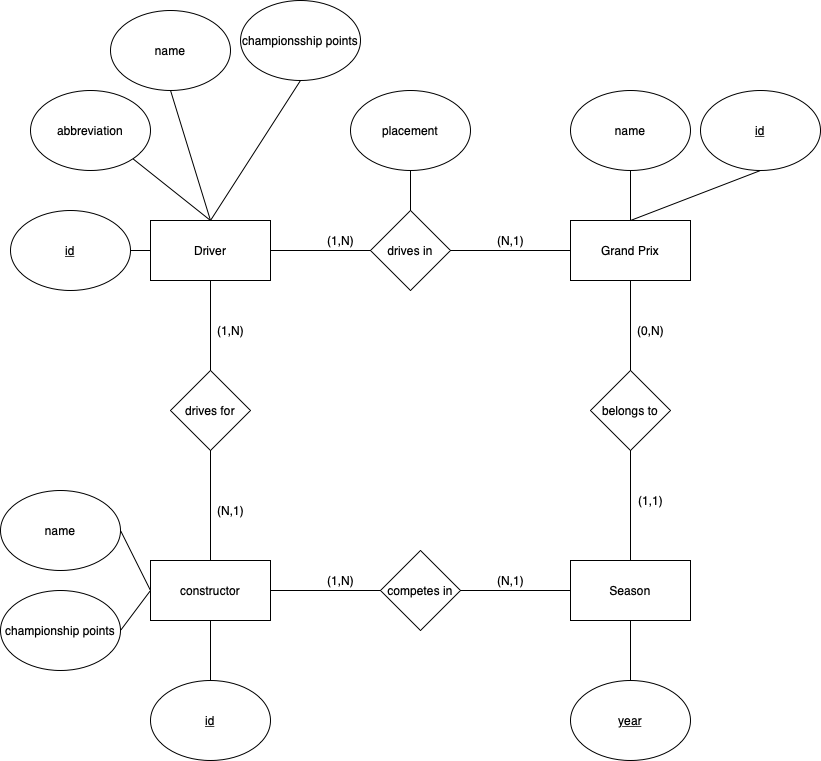

The diagram above was exported from draw.io. Its source (the exported page's mxGraphModel, read from the mxfile embedded in the PNG):
<mxGraphModel dx="1018" dy="621" grid="1" gridSize="10" guides="1" tooltips="1" connect="1" arrows="1" fold="1" page="1" pageScale="1" pageWidth="850" pageHeight="1100" math="0" shadow="0" extFonts="Permanent Marker^https://fonts.googleapis.com/css?family=Permanent+Marker">
  <root>
    <mxCell id="0" />
    <mxCell id="1" parent="0" />
    <mxCell id="2qur2zlhrjjI3eMxxmOB-1" value="Driver" style="rounded=0;whiteSpace=wrap;html=1;" parent="1" vertex="1">
      <mxGeometry x="170" y="320" width="120" height="60" as="geometry" />
    </mxCell>
    <mxCell id="2qur2zlhrjjI3eMxxmOB-2" value="Grand Prix" style="rounded=0;whiteSpace=wrap;html=1;" parent="1" vertex="1">
      <mxGeometry x="590" y="320" width="120" height="60" as="geometry" />
    </mxCell>
    <mxCell id="2qur2zlhrjjI3eMxxmOB-3" value="constructor" style="rounded=0;whiteSpace=wrap;html=1;" parent="1" vertex="1">
      <mxGeometry x="170" y="660" width="120" height="60" as="geometry" />
    </mxCell>
    <mxCell id="2qur2zlhrjjI3eMxxmOB-4" value="Season" style="rounded=0;whiteSpace=wrap;html=1;" parent="1" vertex="1">
      <mxGeometry x="590" y="660" width="120" height="60" as="geometry" />
    </mxCell>
    <mxCell id="2qur2zlhrjjI3eMxxmOB-5" value="abbreviation" style="ellipse;whiteSpace=wrap;html=1;" parent="1" vertex="1">
      <mxGeometry x="50" y="190" width="120" height="80" as="geometry" />
    </mxCell>
    <mxCell id="2qur2zlhrjjI3eMxxmOB-9" value="" style="endArrow=none;html=1;rounded=0;entryX=1;entryY=1;entryDx=0;entryDy=0;exitX=0.5;exitY=0;exitDx=0;exitDy=0;" parent="1" source="2qur2zlhrjjI3eMxxmOB-1" target="2qur2zlhrjjI3eMxxmOB-5" edge="1">
      <mxGeometry width="50" height="50" relative="1" as="geometry">
        <mxPoint x="430" y="670" as="sourcePoint" />
        <mxPoint x="480" y="620" as="targetPoint" />
      </mxGeometry>
    </mxCell>
    <mxCell id="2qur2zlhrjjI3eMxxmOB-10" value="name" style="ellipse;whiteSpace=wrap;html=1;" parent="1" vertex="1">
      <mxGeometry x="130" y="110" width="120" height="80" as="geometry" />
    </mxCell>
    <mxCell id="2qur2zlhrjjI3eMxxmOB-11" value="" style="endArrow=none;html=1;rounded=0;entryX=0.5;entryY=1;entryDx=0;entryDy=0;exitX=0.5;exitY=0;exitDx=0;exitDy=0;" parent="1" source="2qur2zlhrjjI3eMxxmOB-1" target="2qur2zlhrjjI3eMxxmOB-10" edge="1">
      <mxGeometry width="50" height="50" relative="1" as="geometry">
        <mxPoint x="430" y="670" as="sourcePoint" />
        <mxPoint x="480" y="620" as="targetPoint" />
      </mxGeometry>
    </mxCell>
    <mxCell id="2qur2zlhrjjI3eMxxmOB-12" value="championsship points" style="ellipse;whiteSpace=wrap;html=1;" parent="1" vertex="1">
      <mxGeometry x="260" y="100" width="120" height="80" as="geometry" />
    </mxCell>
    <mxCell id="2qur2zlhrjjI3eMxxmOB-14" value="" style="endArrow=none;html=1;rounded=0;entryX=0.5;entryY=1;entryDx=0;entryDy=0;exitX=0.5;exitY=0;exitDx=0;exitDy=0;" parent="1" source="2qur2zlhrjjI3eMxxmOB-1" target="2qur2zlhrjjI3eMxxmOB-12" edge="1">
      <mxGeometry width="50" height="50" relative="1" as="geometry">
        <mxPoint x="430" y="670" as="sourcePoint" />
        <mxPoint x="480" y="620" as="targetPoint" />
      </mxGeometry>
    </mxCell>
    <mxCell id="2qur2zlhrjjI3eMxxmOB-15" value="championship points" style="ellipse;whiteSpace=wrap;html=1;" parent="1" vertex="1">
      <mxGeometry x="20" y="690" width="120" height="80" as="geometry" />
    </mxCell>
    <mxCell id="2qur2zlhrjjI3eMxxmOB-16" value="name" style="ellipse;whiteSpace=wrap;html=1;" parent="1" vertex="1">
      <mxGeometry x="20" y="590" width="120" height="80" as="geometry" />
    </mxCell>
    <mxCell id="2qur2zlhrjjI3eMxxmOB-18" value="" style="endArrow=none;html=1;rounded=0;entryX=0;entryY=0.5;entryDx=0;entryDy=0;exitX=1;exitY=0.5;exitDx=0;exitDy=0;" parent="1" source="2qur2zlhrjjI3eMxxmOB-16" target="2qur2zlhrjjI3eMxxmOB-3" edge="1">
      <mxGeometry width="50" height="50" relative="1" as="geometry">
        <mxPoint x="190" y="740" as="sourcePoint" />
        <mxPoint x="480" y="620" as="targetPoint" />
      </mxGeometry>
    </mxCell>
    <mxCell id="2qur2zlhrjjI3eMxxmOB-19" value="" style="endArrow=none;html=1;rounded=0;entryX=0.5;entryY=1;entryDx=0;entryDy=0;exitX=0.5;exitY=0;exitDx=0;exitDy=0;" parent="1" source="2qur2zlhrjjI3eMxxmOB-22" target="2qur2zlhrjjI3eMxxmOB-1" edge="1">
      <mxGeometry width="50" height="50" relative="1" as="geometry">
        <mxPoint x="350" y="490" as="sourcePoint" />
        <mxPoint x="480" y="620" as="targetPoint" />
      </mxGeometry>
    </mxCell>
    <mxCell id="2qur2zlhrjjI3eMxxmOB-22" value="drives for" style="rhombus;whiteSpace=wrap;html=1;" parent="1" vertex="1">
      <mxGeometry x="190" y="470" width="80" height="80" as="geometry" />
    </mxCell>
    <mxCell id="2qur2zlhrjjI3eMxxmOB-23" value="" style="endArrow=none;html=1;rounded=0;entryX=0.5;entryY=1;entryDx=0;entryDy=0;" parent="1" source="2qur2zlhrjjI3eMxxmOB-3" target="2qur2zlhrjjI3eMxxmOB-22" edge="1">
      <mxGeometry width="50" height="50" relative="1" as="geometry">
        <mxPoint x="229.5" y="620" as="sourcePoint" />
        <mxPoint x="230" y="570" as="targetPoint" />
      </mxGeometry>
    </mxCell>
    <mxCell id="2qur2zlhrjjI3eMxxmOB-25" value="" style="endArrow=none;html=1;rounded=0;exitX=1;exitY=0.5;exitDx=0;exitDy=0;entryX=0;entryY=0.5;entryDx=0;entryDy=0;" parent="1" source="2qur2zlhrjjI3eMxxmOB-15" target="2qur2zlhrjjI3eMxxmOB-3" edge="1">
      <mxGeometry width="50" height="50" relative="1" as="geometry">
        <mxPoint x="430" y="670" as="sourcePoint" />
        <mxPoint x="480" y="620" as="targetPoint" />
      </mxGeometry>
    </mxCell>
    <mxCell id="2qur2zlhrjjI3eMxxmOB-26" value="drives in" style="rhombus;whiteSpace=wrap;html=1;" parent="1" vertex="1">
      <mxGeometry x="390" y="310" width="80" height="80" as="geometry" />
    </mxCell>
    <mxCell id="2qur2zlhrjjI3eMxxmOB-27" value="" style="endArrow=none;html=1;rounded=0;entryX=0;entryY=0.5;entryDx=0;entryDy=0;" parent="1" source="2qur2zlhrjjI3eMxxmOB-1" target="2qur2zlhrjjI3eMxxmOB-26" edge="1">
      <mxGeometry width="50" height="50" relative="1" as="geometry">
        <mxPoint x="370" y="540" as="sourcePoint" />
        <mxPoint x="420" y="490" as="targetPoint" />
      </mxGeometry>
    </mxCell>
    <mxCell id="2qur2zlhrjjI3eMxxmOB-28" value="" style="endArrow=none;html=1;rounded=0;entryX=1;entryY=0.5;entryDx=0;entryDy=0;exitX=0;exitY=0.5;exitDx=0;exitDy=0;" parent="1" source="2qur2zlhrjjI3eMxxmOB-2" target="2qur2zlhrjjI3eMxxmOB-26" edge="1">
      <mxGeometry width="50" height="50" relative="1" as="geometry">
        <mxPoint x="370" y="540" as="sourcePoint" />
        <mxPoint x="420" y="490" as="targetPoint" />
      </mxGeometry>
    </mxCell>
    <mxCell id="2qur2zlhrjjI3eMxxmOB-29" value="placement" style="ellipse;whiteSpace=wrap;html=1;" parent="1" vertex="1">
      <mxGeometry x="370" y="190" width="120" height="80" as="geometry" />
    </mxCell>
    <mxCell id="2qur2zlhrjjI3eMxxmOB-30" value="" style="endArrow=none;html=1;rounded=0;entryX=0.5;entryY=1;entryDx=0;entryDy=0;exitX=0.5;exitY=0;exitDx=0;exitDy=0;" parent="1" source="2qur2zlhrjjI3eMxxmOB-26" target="2qur2zlhrjjI3eMxxmOB-29" edge="1">
      <mxGeometry width="50" height="50" relative="1" as="geometry">
        <mxPoint x="370" y="540" as="sourcePoint" />
        <mxPoint x="420" y="490" as="targetPoint" />
      </mxGeometry>
    </mxCell>
    <mxCell id="2qur2zlhrjjI3eMxxmOB-33" value="competes in" style="rhombus;whiteSpace=wrap;html=1;" parent="1" vertex="1">
      <mxGeometry x="400" y="650" width="80" height="80" as="geometry" />
    </mxCell>
    <mxCell id="2qur2zlhrjjI3eMxxmOB-34" value="" style="endArrow=none;html=1;rounded=0;exitX=1;exitY=0.5;exitDx=0;exitDy=0;entryX=0;entryY=0.5;entryDx=0;entryDy=0;" parent="1" source="2qur2zlhrjjI3eMxxmOB-3" target="2qur2zlhrjjI3eMxxmOB-33" edge="1">
      <mxGeometry width="50" height="50" relative="1" as="geometry">
        <mxPoint x="370" y="540" as="sourcePoint" />
        <mxPoint x="420" y="490" as="targetPoint" />
      </mxGeometry>
    </mxCell>
    <mxCell id="2qur2zlhrjjI3eMxxmOB-35" value="" style="endArrow=none;html=1;rounded=0;entryX=0;entryY=0.5;entryDx=0;entryDy=0;exitX=1;exitY=0.5;exitDx=0;exitDy=0;" parent="1" source="2qur2zlhrjjI3eMxxmOB-33" target="2qur2zlhrjjI3eMxxmOB-4" edge="1">
      <mxGeometry width="50" height="50" relative="1" as="geometry">
        <mxPoint x="370" y="540" as="sourcePoint" />
        <mxPoint x="420" y="490" as="targetPoint" />
      </mxGeometry>
    </mxCell>
    <mxCell id="2qur2zlhrjjI3eMxxmOB-37" value="name" style="ellipse;whiteSpace=wrap;html=1;" parent="1" vertex="1">
      <mxGeometry x="590" y="190" width="120" height="80" as="geometry" />
    </mxCell>
    <mxCell id="2qur2zlhrjjI3eMxxmOB-38" value="&lt;u&gt;id&lt;/u&gt;" style="ellipse;whiteSpace=wrap;html=1;" parent="1" vertex="1">
      <mxGeometry x="30" y="310" width="120" height="80" as="geometry" />
    </mxCell>
    <mxCell id="2qur2zlhrjjI3eMxxmOB-39" value="" style="endArrow=none;html=1;rounded=0;entryX=1;entryY=0.5;entryDx=0;entryDy=0;exitX=0;exitY=0.5;exitDx=0;exitDy=0;" parent="1" source="2qur2zlhrjjI3eMxxmOB-1" target="2qur2zlhrjjI3eMxxmOB-38" edge="1">
      <mxGeometry width="50" height="50" relative="1" as="geometry">
        <mxPoint x="410" y="560" as="sourcePoint" />
        <mxPoint x="460" y="510" as="targetPoint" />
      </mxGeometry>
    </mxCell>
    <mxCell id="2qur2zlhrjjI3eMxxmOB-40" value="" style="endArrow=none;html=1;rounded=0;entryX=0.5;entryY=1;entryDx=0;entryDy=0;exitX=0.5;exitY=0;exitDx=0;exitDy=0;" parent="1" source="2qur2zlhrjjI3eMxxmOB-2" target="2qur2zlhrjjI3eMxxmOB-37" edge="1">
      <mxGeometry width="50" height="50" relative="1" as="geometry">
        <mxPoint x="390" y="560" as="sourcePoint" />
        <mxPoint x="440" y="510" as="targetPoint" />
      </mxGeometry>
    </mxCell>
    <mxCell id="2qur2zlhrjjI3eMxxmOB-41" value="&lt;u&gt;id&lt;/u&gt;" style="ellipse;whiteSpace=wrap;html=1;" parent="1" vertex="1">
      <mxGeometry x="720" y="190" width="120" height="80" as="geometry" />
    </mxCell>
    <mxCell id="2qur2zlhrjjI3eMxxmOB-42" value="" style="endArrow=none;html=1;rounded=0;entryX=0.5;entryY=1;entryDx=0;entryDy=0;exitX=0.5;exitY=0;exitDx=0;exitDy=0;" parent="1" source="2qur2zlhrjjI3eMxxmOB-2" target="2qur2zlhrjjI3eMxxmOB-41" edge="1">
      <mxGeometry width="50" height="50" relative="1" as="geometry">
        <mxPoint x="390" y="560" as="sourcePoint" />
        <mxPoint x="440" y="510" as="targetPoint" />
      </mxGeometry>
    </mxCell>
    <mxCell id="2qur2zlhrjjI3eMxxmOB-43" value="(1,N)" style="text;html=1;align=center;verticalAlign=middle;resizable=0;points=[];autosize=1;strokeColor=none;fillColor=none;" parent="1" vertex="1">
      <mxGeometry x="340" y="330" width="40" height="20" as="geometry" />
    </mxCell>
    <mxCell id="2qur2zlhrjjI3eMxxmOB-44" value="(N,1)" style="text;html=1;align=center;verticalAlign=middle;resizable=0;points=[];autosize=1;strokeColor=none;fillColor=none;" parent="1" vertex="1">
      <mxGeometry x="510" y="330" width="40" height="20" as="geometry" />
    </mxCell>
    <mxCell id="2qur2zlhrjjI3eMxxmOB-45" value="(1,N)" style="text;html=1;align=center;verticalAlign=middle;resizable=0;points=[];autosize=1;strokeColor=none;fillColor=none;" parent="1" vertex="1">
      <mxGeometry x="230" y="420" width="40" height="20" as="geometry" />
    </mxCell>
    <mxCell id="2qur2zlhrjjI3eMxxmOB-46" value="(N,1)" style="text;html=1;align=center;verticalAlign=middle;resizable=0;points=[];autosize=1;strokeColor=none;fillColor=none;" parent="1" vertex="1">
      <mxGeometry x="230" y="600" width="40" height="20" as="geometry" />
    </mxCell>
    <mxCell id="2qur2zlhrjjI3eMxxmOB-47" value="(0,N)" style="text;html=1;align=center;verticalAlign=middle;resizable=0;points=[];autosize=1;strokeColor=none;fillColor=none;" parent="1" vertex="1">
      <mxGeometry x="650" y="420" width="40" height="20" as="geometry" />
    </mxCell>
    <mxCell id="2qur2zlhrjjI3eMxxmOB-48" value="belongs to" style="rhombus;whiteSpace=wrap;html=1;" parent="1" vertex="1">
      <mxGeometry x="610" y="470" width="80" height="80" as="geometry" />
    </mxCell>
    <mxCell id="2qur2zlhrjjI3eMxxmOB-49" value="" style="endArrow=none;html=1;rounded=0;entryX=0.5;entryY=1;entryDx=0;entryDy=0;exitX=0.5;exitY=0;exitDx=0;exitDy=0;" parent="1" source="2qur2zlhrjjI3eMxxmOB-48" target="2qur2zlhrjjI3eMxxmOB-2" edge="1">
      <mxGeometry width="50" height="50" relative="1" as="geometry">
        <mxPoint x="390" y="560" as="sourcePoint" />
        <mxPoint x="440" y="510" as="targetPoint" />
      </mxGeometry>
    </mxCell>
    <mxCell id="2qur2zlhrjjI3eMxxmOB-50" value="" style="endArrow=none;html=1;rounded=0;entryX=0.5;entryY=1;entryDx=0;entryDy=0;exitX=0.5;exitY=0;exitDx=0;exitDy=0;" parent="1" source="2qur2zlhrjjI3eMxxmOB-4" target="2qur2zlhrjjI3eMxxmOB-48" edge="1">
      <mxGeometry width="50" height="50" relative="1" as="geometry">
        <mxPoint x="390" y="560" as="sourcePoint" />
        <mxPoint x="440" y="510" as="targetPoint" />
      </mxGeometry>
    </mxCell>
    <mxCell id="2qur2zlhrjjI3eMxxmOB-51" value="(1,1)" style="text;html=1;align=center;verticalAlign=middle;resizable=0;points=[];autosize=1;strokeColor=none;fillColor=none;" parent="1" vertex="1">
      <mxGeometry x="650" y="590" width="40" height="20" as="geometry" />
    </mxCell>
    <mxCell id="2qur2zlhrjjI3eMxxmOB-52" value="&lt;u&gt;year&lt;/u&gt;" style="ellipse;whiteSpace=wrap;html=1;" parent="1" vertex="1">
      <mxGeometry x="590" y="780" width="120" height="80" as="geometry" />
    </mxCell>
    <mxCell id="2qur2zlhrjjI3eMxxmOB-53" value="&lt;u&gt;id&lt;/u&gt;" style="ellipse;whiteSpace=wrap;html=1;" parent="1" vertex="1">
      <mxGeometry x="170" y="780" width="120" height="80" as="geometry" />
    </mxCell>
    <mxCell id="2qur2zlhrjjI3eMxxmOB-54" value="" style="endArrow=none;html=1;rounded=0;exitX=0.5;exitY=0;exitDx=0;exitDy=0;entryX=0.5;entryY=1;entryDx=0;entryDy=0;" parent="1" source="2qur2zlhrjjI3eMxxmOB-53" target="2qur2zlhrjjI3eMxxmOB-3" edge="1">
      <mxGeometry width="50" height="50" relative="1" as="geometry">
        <mxPoint x="390" y="560" as="sourcePoint" />
        <mxPoint x="440" y="510" as="targetPoint" />
      </mxGeometry>
    </mxCell>
    <mxCell id="2qur2zlhrjjI3eMxxmOB-55" value="" style="endArrow=none;html=1;rounded=0;entryX=0.5;entryY=1;entryDx=0;entryDy=0;" parent="1" source="2qur2zlhrjjI3eMxxmOB-52" target="2qur2zlhrjjI3eMxxmOB-4" edge="1">
      <mxGeometry width="50" height="50" relative="1" as="geometry">
        <mxPoint x="390" y="560" as="sourcePoint" />
        <mxPoint x="440" y="510" as="targetPoint" />
      </mxGeometry>
    </mxCell>
    <mxCell id="2qur2zlhrjjI3eMxxmOB-56" value="(1,N)" style="text;html=1;align=center;verticalAlign=middle;resizable=0;points=[];autosize=1;strokeColor=none;fillColor=none;" parent="1" vertex="1">
      <mxGeometry x="340" y="670" width="40" height="20" as="geometry" />
    </mxCell>
    <mxCell id="2qur2zlhrjjI3eMxxmOB-57" value="(N,1)" style="text;html=1;align=center;verticalAlign=middle;resizable=0;points=[];autosize=1;strokeColor=none;fillColor=none;" parent="1" vertex="1">
      <mxGeometry x="510" y="670" width="40" height="20" as="geometry" />
    </mxCell>
  </root>
</mxGraphModel>